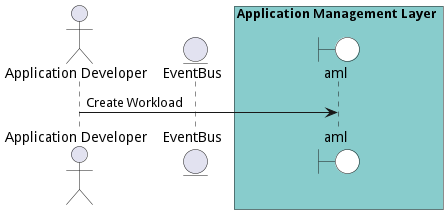

The diagram above was rendered by PlantUML. Its source (embedded in the PNG):
@startuml

actor "Application Developer"


entity EventBus

box Application Management Layer #88cccc
    boundary aml #white
end box



"Application Developer" -> aml: Create Workload



@enduml